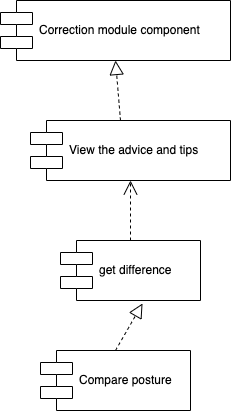

The diagram above was exported from draw.io. Its source (the exported page's mxGraphModel, read from the mxfile embedded in the PNG):
<mxGraphModel dx="892" dy="666" grid="1" gridSize="10" guides="1" tooltips="1" connect="1" arrows="1" fold="1" page="1" pageScale="1" pageWidth="827" pageHeight="1169" math="0" shadow="0">
  <root>
    <mxCell id="0" />
    <mxCell id="1" parent="0" />
    <mxCell id="DQAhBosIJ2WTFKjJxXqD-1" value="Correction module component" style="shape=component;align=left;spacingLeft=36;" parent="1" vertex="1">
      <mxGeometry x="50" y="30" width="230" height="60" as="geometry" />
    </mxCell>
    <mxCell id="DQAhBosIJ2WTFKjJxXqD-2" value="View the advice and tips" style="shape=component;align=left;spacingLeft=36;" parent="1" vertex="1">
      <mxGeometry x="80" y="150" width="200" height="60" as="geometry" />
    </mxCell>
    <mxCell id="DQAhBosIJ2WTFKjJxXqD-3" value="Compare posture" style="shape=component;align=left;spacingLeft=36;" parent="1" vertex="1">
      <mxGeometry x="90" y="380" width="150" height="60" as="geometry" />
    </mxCell>
    <mxCell id="DQAhBosIJ2WTFKjJxXqD-4" value="get difference" style="shape=component;align=left;spacingLeft=36;" parent="1" vertex="1">
      <mxGeometry x="110" y="270" width="140" height="60" as="geometry" />
    </mxCell>
    <mxCell id="DQAhBosIJ2WTFKjJxXqD-6" value="" style="endArrow=block;dashed=1;endFill=0;endSize=12;html=1;exitX=0.5;exitY=0;exitDx=0;exitDy=0;entryX=0.586;entryY=1.05;entryDx=0;entryDy=0;entryPerimeter=0;" parent="1" source="DQAhBosIJ2WTFKjJxXqD-3" target="DQAhBosIJ2WTFKjJxXqD-4" edge="1">
      <mxGeometry width="160" relative="1" as="geometry">
        <mxPoint x="50" y="500" as="sourcePoint" />
        <mxPoint x="210" y="500" as="targetPoint" />
      </mxGeometry>
    </mxCell>
    <mxCell id="DQAhBosIJ2WTFKjJxXqD-7" value="" style="endArrow=open;endSize=12;dashed=1;html=1;exitX=0.5;exitY=0;exitDx=0;exitDy=0;" parent="1" source="DQAhBosIJ2WTFKjJxXqD-4" target="DQAhBosIJ2WTFKjJxXqD-2" edge="1">
      <mxGeometry width="160" relative="1" as="geometry">
        <mxPoint x="50" y="500" as="sourcePoint" />
        <mxPoint x="210" y="500" as="targetPoint" />
      </mxGeometry>
    </mxCell>
    <mxCell id="DQAhBosIJ2WTFKjJxXqD-8" value="" style="endArrow=block;dashed=1;endFill=0;endSize=12;html=1;exitX=0.45;exitY=0;exitDx=0;exitDy=0;exitPerimeter=0;entryX=0.5;entryY=1;entryDx=0;entryDy=0;" parent="1" source="DQAhBosIJ2WTFKjJxXqD-2" target="DQAhBosIJ2WTFKjJxXqD-1" edge="1">
      <mxGeometry width="160" relative="1" as="geometry">
        <mxPoint x="50" y="500" as="sourcePoint" />
        <mxPoint x="210" y="500" as="targetPoint" />
      </mxGeometry>
    </mxCell>
  </root>
</mxGraphModel>